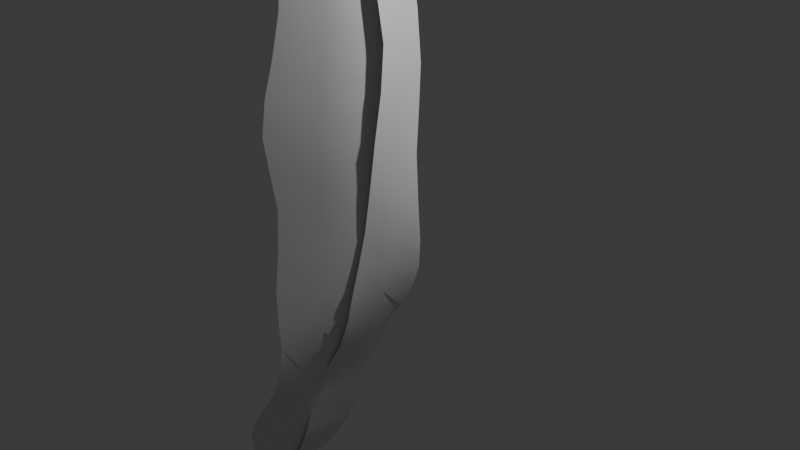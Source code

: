 # Source: inkslash.blend  (saved by Blender 4.4.32; exported with 4.5.12 LTS)
import bpy
from mathutils import Matrix  # noqa: F401  (used for matrix-valued properties, if any)

bpy.ops.wm.read_factory_settings(use_empty=True)
scene = bpy.context.scene
scene.name = 'Scene'

# ---- collections
col_collection = bpy.data.collections.new('Collection'); scene.collection.children.link(col_collection)

# ---- world
world_world = bpy.data.worlds.new('World'); scene.world = world_world
world_world.use_nodes = True; world_world.node_tree.nodes.clear()
_N = world_world.node_tree.nodes; _L = world_world.node_tree.links
n0 = _N.new('ShaderNodeOutputWorld'); n0.name = 'World Output'; n0.location = (300, 300)
n1 = _N.new('ShaderNodeBackground'); n1.name = 'Background'; n1.location = (10, 300)
n1.inputs[0].default_value = (0.05088, 0.05088, 0.05088, 1.0)
_L.new(n1.outputs[0], n0.inputs[0])
n0.is_active_output = True
world_world.color = (0.05088, 0.05088, 0.05088)
world_world.sun_shadow_jitter_overblur = 0.0

# ---- cameras
cam_camera = bpy.data.cameras.new('Camera')
cam_camera.clip_end = 100.0
cam_camera.ortho_scale = 7.314

# ---- lights
light_light = bpy.data.lights.new('Light', 'POINT')
light_light.energy = 1000.0
light_light.shadow_soft_size = 0.1

# ---- meshes
me_plane = bpy.data.meshes.new('Plane')
me_plane.from_pydata([(-1.107, -0.6599, 4.286), (-2.461, -0.2832, -4.141), (-1.606, 0.8197, 3.922), (-2.607, 0.4081, -4.308), (-0.9187, -0.73, 3.35), (-0.8799, -0.6897, 2.509), (-0.9025, -0.812, 1.663), (-0.9659, -0.9394, 0.8532), (-0.8788, -0.8623, 0.06989), (-0.9618, -0.8792, -0.8988), (-0.9612, -0.8503, -1.65), (-1.258, -0.7884, -2.419), (-1.926, -0.6503, -3.3), (-2.168, 0.7692, -3.434), (-1.621, 0.8262, -2.476), (-1.194, 0.8364, -1.741), (-1.03, 0.7899, -0.82), (-0.8955, 0.7794, -0.07194), (-0.8578, 0.7925, 0.6404), (-0.8605, 0.826, 1.479), (-1.039, 0.8926, 2.272), (-1.356, 0.9614, 3.04), (-1.091, 0.3791, 4.278), (-0.9591, -0.1261, 4.226), (-2.886, -0.03096, -4.883), (-2.926, 0.1678, -4.927), (-0.5831, -0.1511, 3.316), (-0.6788, 0.433, 3.316), (-0.3311, -0.1776, 2.578), (-0.3759, 0.3758, 2.534), (-0.1569, -0.2131, 1.785), (-0.1724, 0.3245, 1.6), (-0.1728, -0.3199, 0.8508), (-0.1244, 0.2201, 0.7021), (-0.249, -0.3135, -0.1105), (-0.09945, 0.2023, -0.2085), (-0.3757, -0.3604, -0.8938), (-0.2577, 0.2291, -0.8855), (-0.6263, -0.3241, -1.637), (-0.6005, 0.2539, -1.617), (-1.165, -0.2384, -2.604), (-1.087, 0.2908, -2.583), (-1.747, -0.1651, -3.825), (-1.778, 0.3054, -3.859), (-1.728, -0.1148, 5.397), (-1.831, 0.4695, 5.319), (-1.751, 0.2762, 5.691), (-1.751, 0.1346, 5.691), (-1.015, -0.3918, 4.235), (-2.212, -0.4757, -3.722), (-2.794, 0.2691, -4.672), (-1.483, 0.9266, 3.412), (-0.9555, -0.7498, 3.781), (-0.8971, -0.6956, 2.931), (-0.8786, -0.7334, 2.086), (-0.9486, -0.8969, 1.248), (-0.9184, -0.9081, 0.4795), (-0.9141, -0.8621, -0.4164), (-0.9577, -0.874, -1.297), (-1.051, -0.8208, -2.017), (-1.579, -0.7453, -2.857), (-2.401, 0.604, -3.893), (-1.898, 0.8263, -2.936), (-1.375, 0.8331, -2.108), (-1.094, 0.8161, -1.288), (-0.9577, 0.7788, -0.4212), (-0.8679, 0.7841, 0.271), (-0.8477, 0.8061, 1.054), (-0.9231, 0.8538, 1.882), (-1.196, 0.9389, 2.664), (-0.97, 0.7028, 3.207), (-0.6603, 0.6389, 2.422), (-0.4683, 0.5773, 1.526), (-0.4315, 0.5011, 0.6589), (-0.4149, 0.4839, -0.1616), (-0.5666, 0.5141, -0.8584), (-0.843, 0.546, -1.664), (-1.293, 0.5573, -2.533), (-1.942, 0.5376, -3.68), (-1.317, 0.6052, 4.143), (-0.9756, 0.1335, 4.274), (-2.701, -0.14, -4.561), (-2.962, 0.06999, -5.007), (-0.7223, -0.4424, 3.323), (-0.555, 0.1447, 3.334), (-0.5616, -0.4387, 2.55), (-0.2626, 0.09875, 2.581), (-0.4704, -0.5073, 1.756), (-0.05713, 0.06299, 1.711), (-0.5144, -0.6209, 0.8688), (-0.03409, -0.04635, 0.7809), (-0.5395, -0.5831, -0.02266), (-0.06729, -0.05772, -0.1832), (-0.6442, -0.6276, -0.8952), (-0.2148, -0.06881, -0.8942), (-0.7783, -0.5923, -1.648), (-0.5438, -0.03936, -1.617), (-1.225, -0.5111, -2.53), (-1.079, 0.0273, -2.615), (-1.825, -0.4064, -3.6), (-1.72, 0.07175, -3.913), (-1.417, -0.2047, -3.21), (-1.384, 0.3114, -3.216), (-0.8828, -0.2807, -2.079), (-0.8279, 0.27, -2.056), (-0.4673, -0.3552, -1.253), (-0.409, 0.2413, -1.231), (-0.3055, -0.3353, -0.5224), (-0.1517, 0.2147, -0.5649), (-0.2066, -0.3216, 0.3573), (-0.1016, 0.1994, 0.2306), (-0.1474, -0.2711, 1.333), (-0.1391, 0.2713, 1.151), (-0.2242, -0.1874, 2.196), (-0.2547, 0.3534, 2.076), (-0.4531, -0.1611, 2.946), (-0.5191, 0.4101, 2.933), (-0.7311, -0.1554, 3.716), (-0.8592, 0.4192, 3.746), (-2.26, -0.1046, -4.376), (-2.311, 0.2512, -4.42), (-1.799, 0.05006, 5.631), (-1.812, 0.3536, 5.622), (-1.726, 0.2054, 5.702), (-1.317, -0.01965, 4.907), (-1.399, 0.3294, 4.945), (-1.743, 0.6459, 4.653), (-1.43, -0.4017, 4.887), (-2.352, 0.4261, -4.199), (-1.131, 0.6791, 3.618), (-0.8094, 0.6797, 2.823), (-0.5422, 0.6075, 1.98), (-0.4416, 0.5373, 1.087), (-0.4128, 0.4838, 0.234), (-0.4701, 0.4959, -0.5101), (-0.688, 0.5329, -1.252), (-1.044, 0.5506, -2.072), (-1.59, 0.5683, -3.096), (-1.499, -0.4726, -3.061), (-1.35, 0.05524, -3.261), (-0.9705, -0.5515, -2.059), (-0.8017, -0.0071, -2.068), (-0.6879, -0.6229, -1.275), (-0.35, -0.06115, -1.234), (-0.5883, -0.6007, -0.4711), (-0.1225, -0.0631, -0.5623), (-0.5236, -0.6067, 0.423), (-0.04324, -0.06092, 0.2818), (-0.4866, -0.5759, 1.319), (-0.03001, 0.006885, 1.256), (-0.4989, -0.4609, 2.162), (-0.1402, 0.08637, 2.159), (-0.6394, -0.4331, 2.935), (-0.402, 0.1249, 2.961), (-0.8205, -0.4523, 3.73), (-0.7315, 0.1384, 3.751), (-2.237, -0.2876, -4.095), (-2.282, 0.07475, -4.487), (-1.321, 0.1593, 4.945), (-1.553, 0.4889, 4.842), (-1.366, -0.2052, 4.894)], [], [(43, 120, 128, 78), (120, 25, 50, 128), (128, 50, 3, 61), (78, 128, 61, 13), (22, 118, 129, 79), (118, 27, 70, 129), (129, 70, 21, 51), (79, 129, 51, 2), (27, 116, 130, 70), (116, 29, 71, 130), (130, 71, 20, 69), (70, 130, 69, 21), (29, 114, 131, 71), (114, 31, 72, 131), (131, 72, 19, 68), (71, 131, 68, 20), (31, 112, 132, 72), (112, 33, 73, 132), (132, 73, 18, 67), (72, 132, 67, 19), (33, 110, 133, 73), (110, 35, 74, 133), (133, 74, 17, 66), (73, 133, 66, 18), (35, 108, 134, 74), (108, 37, 75, 134), (134, 75, 16, 65), (74, 134, 65, 17), (37, 106, 135, 75), (106, 39, 76, 135), (135, 76, 15, 64), (75, 135, 64, 16), (39, 104, 136, 76), (104, 41, 77, 136), (136, 77, 14, 63), (76, 136, 63, 15), (41, 102, 137, 77), (102, 43, 78, 137), (137, 78, 13, 62), (77, 137, 62, 14), (11, 60, 138, 97), (60, 12, 99, 138), (138, 99, 42, 101), (97, 138, 101, 40), (40, 101, 139, 98), (101, 42, 100, 139), (139, 100, 43, 102), (98, 139, 102, 41), (10, 59, 140, 95), (59, 11, 97, 140), (140, 97, 40, 103), (95, 140, 103, 38), (38, 103, 141, 96), (103, 40, 98, 141), (141, 98, 41, 104), (96, 141, 104, 39), (9, 58, 142, 93), (58, 10, 95, 142), (142, 95, 38, 105), (93, 142, 105, 36), (36, 105, 143, 94), (105, 38, 96, 143), (143, 96, 39, 106), (94, 143, 106, 37), (8, 57, 144, 91), (57, 9, 93, 144), (144, 93, 36, 107), (91, 144, 107, 34), (34, 107, 145, 92), (107, 36, 94, 145), (145, 94, 37, 108), (92, 145, 108, 35), (7, 56, 146, 89), (56, 8, 91, 146), (146, 91, 34, 109), (89, 146, 109, 32), (32, 109, 147, 90), (109, 34, 92, 147), (147, 92, 35, 110), (90, 147, 110, 33), (6, 55, 148, 87), (55, 7, 89, 148), (148, 89, 32, 111), (87, 148, 111, 30), (30, 111, 149, 88), (111, 32, 90, 149), (149, 90, 33, 112), (88, 149, 112, 31), (5, 54, 150, 85), (54, 6, 87, 150), (150, 87, 30, 113), (85, 150, 113, 28), (28, 113, 151, 86), (113, 30, 88, 151), (151, 88, 31, 114), (86, 151, 114, 29), (4, 53, 152, 83), (53, 5, 85, 152), (152, 85, 28, 115), (83, 152, 115, 26), (26, 115, 153, 84), (115, 28, 86, 153), (153, 86, 29, 116), (84, 153, 116, 27), (0, 52, 154, 48), (52, 4, 83, 154), (154, 83, 26, 117), (48, 154, 117, 23), (23, 117, 155, 80), (117, 26, 84, 155), (155, 84, 27, 118), (80, 155, 118, 22), (12, 49, 156, 99), (49, 1, 81, 156), (156, 81, 24, 119), (99, 156, 119, 42), (42, 119, 157, 100), (119, 24, 82, 157), (157, 82, 25, 120), (100, 157, 120, 43), (23, 80, 158, 124), (80, 22, 125, 158), (158, 125, 46, 123), (124, 158, 123, 47), (22, 79, 159, 125), (79, 2, 126, 159), (159, 126, 45, 122), (125, 159, 122, 46), (0, 48, 160, 127), (48, 23, 124, 160), (160, 124, 47, 121), (127, 160, 121, 44)])
me_plane.polygons.foreach_set('use_smooth', [True] * 132)
_uv = me_plane.uv_layers.new(name='UVMap')
_uv.uv.foreach_set('vector', [0.9, 0.6667, 0.95, 0.6667, 0.95, 0.8333, 0.9, 0.8333, 0.95, 0.6667, 1.0, 0.6667, 1.0, 0.8333, 0.95, 0.8333, 0.95, 0.8333, 1.0, 0.8333, 1.0, 1.0, 0.95, 1.0, 0.9, 0.8333, 0.95, 0.8333, 0.95, 1.0, 0.9, 1.0, 0.01667, 0.6667, 0.05208, 0.6667, 0.05174, 0.8333, 0.01528, 0.8333, 0.05208, 0.6667, 0.1, 0.6667, 0.1, 0.8333, 0.05174, 0.8333, 0.05174, 0.8333, 0.1, 0.8333, 0.1, 1.0, 0.05, 1.0, 0.01528, 0.8333, 0.05174, 0.8333, 0.05, 1.0, 0.0, 1.0, 0.1, 0.6667, 0.15, 0.6667, 0.15, 0.8333, 0.1, 0.8333, 0.15, 0.6667, 0.2, 0.6667, 0.2, 0.8333, 0.15, 0.8333, 0.15, 0.8333, 0.2, 0.8333, 0.2, 1.0, 0.15, 1.0, 0.1, 0.8333, 0.15, 0.8333, 0.15, 1.0, 0.1, 1.0, 0.2, 0.6667, 0.25, 0.6667, 0.25, 0.8333, 0.2, 0.8333, 0.25, 0.6667, 0.3, 0.6667, 0.3, 0.8333, 0.25, 0.8333, 0.25, 0.8333, 0.3, 0.8333, 0.3, 1.0, 0.25, 1.0, 0.2, 0.8333, 0.25, 0.8333, 0.25, 1.0, 0.2, 1.0, 0.3, 0.6667, 0.35, 0.6667, 0.35, 0.8333, 0.3, 0.8333, 0.35, 0.6667, 0.4, 0.6667, 0.4, 0.8333, 0.35, 0.8333, 0.35, 0.8333, 0.4, 0.8333, 0.4, 1.0, 0.35, 1.0, 0.3, 0.8333, 0.35, 0.8333, 0.35, 1.0, 0.3, 1.0, 0.4, 0.6667, 0.45, 0.6667, 0.45, 0.8333, 0.4, 0.8333, 0.45, 0.6667, 0.5, 0.6667, 0.5, 0.8333, 0.45, 0.8333, 0.45, 0.8333, 0.5, 0.8333, 0.5, 1.0, 0.45, 1.0, 0.4, 0.8333, 0.45, 0.8333, 0.45, 1.0, 0.4, 1.0, 0.5, 0.6667, 0.55, 0.6667, 0.55, 0.8333, 0.5, 0.8333, 0.55, 0.6667, 0.6, 0.6667, 0.6, 0.8333, 0.55, 0.8333, 0.55, 0.8333, 0.6, 0.8333, 0.6, 1.0, 0.55, 1.0, 0.5, 0.8333, 0.55, 0.8333, 0.55, 1.0, 0.5, 1.0, 0.6, 0.6667, 0.65, 0.6667, 0.65, 0.8333, 0.6, 0.8333, 0.65, 0.6667, 0.7, 0.6667, 0.7, 0.8333, 0.65, 0.8333, 0.65, 0.8333, 0.7, 0.8333, 0.7, 1.0, 0.65, 1.0, 0.6, 0.8333, 0.65, 0.8333, 0.65, 1.0, 0.6, 1.0, 0.7, 0.6667, 0.75, 0.6667, 0.75, 0.8333, 0.7, 0.8333, 0.75, 0.6667, 0.8, 0.6667, 0.8, 0.8333, 0.75, 0.8333, 0.75, 0.8333, 0.8, 0.8333, 0.8, 1.0, 0.75, 1.0, 0.7, 0.8333, 0.75, 0.8333, 0.75, 1.0, 0.7, 1.0, 0.8, 0.6667, 0.85, 0.6667, 0.85, 0.8333, 0.8, 0.8333, 0.85, 0.6667, 0.9, 0.6667, 0.9, 0.8333, 0.85, 0.8333, 0.85, 0.8333, 0.9, 0.8333, 0.9, 1.0, 0.85, 1.0, 0.8, 0.8333, 0.85, 0.8333, 0.85, 1.0, 0.8, 1.0, 0.8, 0.0, 0.85, 0.0, 0.85, 0.1667, 0.8, 0.1667, 0.85, 0.0, 0.9, 0.0, 0.9, 0.1667, 0.85, 0.1667, 0.85, 0.1667, 0.9, 0.1667, 0.9, 0.3333, 0.85, 0.3333, 0.8, 0.1667, 0.85, 0.1667, 0.85, 0.3333, 0.8, 0.3333, 0.8, 0.3333, 0.85, 0.3333, 0.85, 0.5, 0.8, 0.5, 0.85, 0.3333, 0.9, 0.3333, 0.9, 0.5, 0.85, 0.5, 0.85, 0.5, 0.9, 0.5, 0.9, 0.6667, 0.85, 0.6667, 0.8, 0.5, 0.85, 0.5, 0.85, 0.6667, 0.8, 0.6667, 0.7, 0.0, 0.75, 0.0, 0.75, 0.1667, 0.7, 0.1667, 0.75, 0.0, 0.8, 0.0, 0.8, 0.1667, 0.75, 0.1667, 0.75, 0.1667, 0.8, 0.1667, 0.8, 0.3333, 0.75, 0.3333, 0.7, 0.1667, 0.75, 0.1667, 0.75, 0.3333, 0.7, 0.3333, 0.7, 0.3333, 0.75, 0.3333, 0.75, 0.5, 0.7, 0.5, 0.75, 0.3333, 0.8, 0.3333, 0.8, 0.5, 0.75, 0.5, 0.75, 0.5, 0.8, 0.5, 0.8, 0.6667, 0.75, 0.6667, 0.7, 0.5, 0.75, 0.5, 0.75, 0.6667, 0.7, 0.6667, 0.6, 0.0, 0.65, 0.0, 0.65, 0.1667, 0.6, 0.1667, 0.65, 0.0, 0.7, 0.0, 0.7, 0.1667, 0.65, 0.1667, 0.65, 0.1667, 0.7, 0.1667, 0.7, 0.3333, 0.65, 0.3333, 0.6, 0.1667, 0.65, 0.1667, 0.65, 0.3333, 0.6, 0.3333, 0.6, 0.3333, 0.65, 0.3333, 0.65, 0.5, 0.6, 0.5, 0.65, 0.3333, 0.7, 0.3333, 0.7, 0.5, 0.65, 0.5, 0.65, 0.5, 0.7, 0.5, 0.7, 0.6667, 0.65, 0.6667, 0.6, 0.5, 0.65, 0.5, 0.65, 0.6667, 0.6, 0.6667, 0.5, 0.0, 0.55, 0.0, 0.55, 0.1667, 0.5, 0.1667, 0.55, 0.0, 0.6, 0.0, 0.6, 0.1667, 0.55, 0.1667, 0.55, 0.1667, 0.6, 0.1667, 0.6, 0.3333, 0.55, 0.3333, 0.5, 0.1667, 0.55, 0.1667, 0.55, 0.3333, 0.5, 0.3333, 0.5, 0.3333, 0.55, 0.3333, 0.55, 0.5, 0.5, 0.5, 0.55, 0.3333, 0.6, 0.3333, 0.6, 0.5, 0.55, 0.5, 0.55, 0.5, 0.6, 0.5, 0.6, 0.6667, 0.55, 0.6667, 0.5, 0.5, 0.55, 0.5, 0.55, 0.6667, 0.5, 0.6667, 0.4, 0.0, 0.45, 0.0, 0.45, 0.1667, 0.4, 0.1667, 0.45, 0.0, 0.5, 0.0, 0.5, 0.1667, 0.45, 0.1667, 0.45, 0.1667, 0.5, 0.1667, 0.5, 0.3333, 0.45, 0.3333, 0.4, 0.1667, 0.45, 0.1667, 0.45, 0.3333, 0.4, 0.3333, 0.4, 0.3333, 0.45, 0.3333, 0.45, 0.5, 0.4, 0.5, 0.45, 0.3333, 0.5, 0.3333, 0.5, 0.5, 0.45, 0.5, 0.45, 0.5, 0.5, 0.5, 0.5, 0.6667, 0.45, 0.6667, 0.4, 0.5, 0.45, 0.5, 0.45, 0.6667, 0.4, 0.6667, 0.3, 0.0, 0.35, 0.0, 0.35, 0.1667, 0.3, 0.1667, 0.35, 0.0, 0.4, 0.0, 0.4, 0.1667, 0.35, 0.1667, 0.35, 0.1667, 0.4, 0.1667, 0.4, 0.3333, 0.35, 0.3333, 0.3, 0.1667, 0.35, 0.1667, 0.35, 0.3333, 0.3, 0.3333, 0.3, 0.3333, 0.35, 0.3333, 0.35, 0.5, 0.3, 0.5, 0.35, 0.3333, 0.4, 0.3333, 0.4, 0.5, 0.35, 0.5, 0.35, 0.5, 0.4, 0.5, 0.4, 0.6667, 0.35, 0.6667, 0.3, 0.5, 0.35, 0.5, 0.35, 0.6667, 0.3, 0.6667, 0.2, 0.0, 0.25, 0.0, 0.25, 0.1667, 0.2, 0.1667, 0.25, 0.0, 0.3, 0.0, 0.3, 0.1667, 0.25, 0.1667, 0.25, 0.1667, 0.3, 0.1667, 0.3, 0.3333, 0.25, 0.3333, 0.2, 0.1667, 0.25, 0.1667, 0.25, 0.3333, 0.2, 0.3333, 0.2, 0.3333, 0.25, 0.3333, 0.25, 0.5, 0.2, 0.5, 0.25, 0.3333, 0.3, 0.3333, 0.3, 0.5, 0.25, 0.5, 0.25, 0.5, 0.3, 0.5, 0.3, 0.6667, 0.25, 0.6667, 0.2, 0.5, 0.25, 0.5, 0.25, 0.6667, 0.2, 0.6667, 0.1, 0.0, 0.15, 0.0, 0.15, 0.1667, 0.1, 0.1667, 0.15, 0.0, 0.2, 0.0, 0.2, 0.1667, 0.15, 0.1667, 0.15, 0.1667, 0.2, 0.1667, 0.2, 0.3333, 0.15, 0.3333, 0.1, 0.1667, 0.15, 0.1667, 0.15, 0.3333, 0.1, 0.3333, 0.1, 0.3333, 0.15, 0.3333, 0.15, 0.5, 0.1, 0.5, 0.15, 0.3333, 0.2, 0.3333, 0.2, 0.5, 0.15, 0.5, 0.15, 0.5, 0.2, 0.5, 0.2, 0.6667, 0.15, 0.6667, 0.1, 0.5, 0.15, 0.5, 0.15, 0.6667, 0.1, 0.6667, 0.0, 0.0, 0.05, 0.0, 0.05174, 0.1667, 0.01528, 0.1667, 0.05, 0.0, 0.1, 0.0, 0.1, 0.1667, 0.05174, 0.1667, 0.05174, 0.1667, 0.1, 0.1667, 0.1, 0.3333, 0.05208, 0.3333, 0.01528, 0.1667, 0.05174, 0.1667, 0.05208, 0.3333, 0.01667, 0.3333, 0.01667, 0.3333, 0.05208, 0.3333, 0.05208, 0.5, 0.01667, 0.5, 0.05208, 0.3333, 0.1, 0.3333, 0.1, 0.5, 0.05208, 0.5, 0.05208, 0.5, 0.1, 0.5, 0.1, 0.6667, 0.05208, 0.6667, 0.01667, 0.5, 0.05208, 0.5, 0.05208, 0.6667, 0.01667, 0.6667, 0.9, 0.0, 0.95, 0.0, 0.95, 0.1667, 0.9, 0.1667, 0.95, 0.0, 1.0, 0.0, 1.0, 0.1667, 0.95, 0.1667, 0.95, 0.1667, 1.0, 0.1667, 1.0, 0.3333, 0.95, 0.3333, 0.9, 0.1667, 0.95, 0.1667, 0.95, 0.3333, 0.9, 0.3333, 0.9, 0.3333, 0.95, 0.3333, 0.95, 0.5, 0.9, 0.5, 0.95, 0.3333, 1.0, 0.3333, 1.0, 0.5, 0.95, 0.5, 0.95, 0.5, 1.0, 0.5, 1.0, 0.6667, 0.95, 0.6667, 0.9, 0.5, 0.95, 0.5, 0.95, 0.6667, 0.9, 0.6667, 0.01667, 0.3333, 0.01667, 0.5, 0.002083, 0.5, 0.002083, 0.3333, 0.01667, 0.5, 0.01667, 0.6667, 0.002083, 0.6667, 0.002083, 0.5, 0.002083, 0.5, 0.002083, 0.6667, 0.0, 0.6667, 0.0, 0.5, 0.002083, 0.3333, 0.002083, 0.5, 0.0, 0.5, 0.0, 0.3333, 0.01667, 0.6667, 0.01528, 0.8333, 0.001736, 0.8333, 0.002083, 0.6667, 0.01528, 0.8333, 0.0, 1.0, 0.0, 1.0, 0.001736, 0.8333, 0.001736, 0.8333, 0.0, 1.0, 0.0, 1.0, 0.0, 0.8333, 0.002083, 0.6667, 0.001736, 0.8333, 0.0, 0.8333, 0.0, 0.6667, 0.0, 0.0, 0.01528, 0.1667, 0.001736, 0.1667, 0.0, 0.0, 0.01528, 0.1667, 0.01667, 0.3333, 0.002083, 0.3333, 0.001736, 0.1667, 0.001736, 0.1667, 0.002083, 0.3333, 0.0, 0.3333, 0.0, 0.1667, 0.0, 0.0, 0.001736, 0.1667, 0.0, 0.1667, 0.0, 0.0])
me_plane.update()
me_plane_001 = bpy.data.meshes.new('Plane.001')
me_plane_001.from_pydata([(-1.008, 0.3945, 4.394), (-0.91, -0.1228, 4.169), (-2.732, -0.0214, -4.863), (-2.757, 0.1664, -4.88), (-0.5068, -0.1561, 3.288), (-0.5526, 0.4481, 3.392), (-0.2139, -0.191, 2.594), (-0.2507, 0.3883, 2.584), (0.001245, -0.1991, 1.871), (-0.04382, 0.33, 1.563), (-0.02633, -0.2965, 0.8955), (0.03447, 0.2062, 0.6692), (-0.184, -0.3007, -0.1168), (0.1207, 0.1838, -0.2656), (-0.3102, -0.3811, -0.8909), (-0.05146, 0.2414, -0.9005), (-0.5851, -0.3377, -1.649), (-0.4561, 0.2561, -1.578), (-1.202, -0.2324, -2.652), (-0.9241, 0.2877, -2.593), (-1.715, -0.1616, -3.925), (-1.696, 0.3062, -3.948), (-1.592, 0.2738, 5.48), (-1.569, 0.1055, 5.426), (-0.9591, 0.1358, 4.281), (-2.921, 0.07101, -4.998), (-0.5297, 0.146, 3.34), (-0.2323, 0.09864, 2.589), (-0.02129, 0.06543, 1.717), (0.004074, -0.04517, 0.7824), (-0.03164, -0.05842, -0.1912), (-0.1808, -0.06986, -0.8957), (-0.5206, -0.04077, -1.613), (-1.063, 0.02767, -2.623), (-1.706, 0.07229, -3.937), (-1.419, -0.1983, -3.284), (-1.247, 0.3101, -3.268), (-0.8927, -0.2827, -2.107), (-0.6749, 0.2674, -2.03), (-0.4016, -0.3774, -1.253), (-0.2397, 0.2523, -1.211), (-0.2482, -0.3405, -0.5269), (0.07393, 0.2124, -0.6103), (-0.1028, -0.2998, 0.3696), (0.09026, 0.1781, 0.1858), (0.01628, -0.2494, 1.41), (-0.0008047, 0.2677, 1.111), (-0.08415, -0.1888, 2.253), (-0.1302, 0.3638, 2.08), (-0.3578, -0.1738, 2.937), (-0.3901, 0.4239, 2.999), (-0.6702, -0.1545, 3.666), (-0.7505, 0.4358, 3.849), (-2.232, -0.1017, -4.479), (-2.27, 0.2527, -4.51), (-1.683, 0.2014, 5.641), (-1.257, -0.0208, 4.84), (-1.325, 0.3383, 4.997), (-1.333, 0.05588, -3.276), (-0.7838, -0.007676, -2.069), (-0.3206, -0.06255, -1.232), (-0.08713, -0.06404, -0.5686), (-0.006285, -0.06088, 0.2777), (0.00774, 0.00916, 1.26), (-0.1072, 0.08751, 2.167), (-0.374, 0.1251, 2.968), (-0.7103, 0.1406, 3.758), (-2.271, 0.07531, -4.509), (-1.303, 0.1601, 4.94)], [], [(18, 35, 58, 33), (35, 20, 34, 58), (58, 34, 21, 36), (33, 58, 36, 19), (16, 37, 59, 32), (37, 18, 33, 59), (59, 33, 19, 38), (32, 59, 38, 17), (14, 39, 60, 31), (39, 16, 32, 60), (60, 32, 17, 40), (31, 60, 40, 15), (12, 41, 61, 30), (41, 14, 31, 61), (61, 31, 15, 42), (30, 61, 42, 13), (10, 43, 62, 29), (43, 12, 30, 62), (62, 30, 13, 44), (29, 62, 44, 11), (8, 45, 63, 28), (45, 10, 29, 63), (63, 29, 11, 46), (28, 63, 46, 9), (6, 47, 64, 27), (47, 8, 28, 64), (64, 28, 9, 48), (27, 64, 48, 7), (4, 49, 65, 26), (49, 6, 27, 65), (65, 27, 7, 50), (26, 65, 50, 5), (1, 51, 66, 24), (51, 4, 26, 66), (66, 26, 5, 52), (24, 66, 52, 0), (20, 53, 67, 34), (53, 2, 25, 67), (67, 25, 3, 54), (34, 67, 54, 21), (1, 24, 68, 56), (24, 0, 57, 68), (68, 57, 22, 55), (56, 68, 55, 23)])
me_plane_001.polygons.foreach_set('use_smooth', [True] * 44)
_uv = me_plane_001.uv_layers.new(name='UVMap')
_uv.uv.foreach_set('vector', [0.8, 0.3333, 0.85, 0.3333, 0.85, 0.5, 0.8, 0.5, 0.85, 0.3333, 0.9, 0.3333, 0.9, 0.5, 0.85, 0.5, 0.85, 0.5, 0.9, 0.5, 0.9, 0.6667, 0.85, 0.6667, 0.8, 0.5, 0.85, 0.5, 0.85, 0.6667, 0.8, 0.6667, 0.7, 0.3333, 0.75, 0.3333, 0.75, 0.5, 0.7, 0.5, 0.75, 0.3333, 0.8, 0.3333, 0.8, 0.5, 0.75, 0.5, 0.75, 0.5, 0.8, 0.5, 0.8, 0.6667, 0.75, 0.6667, 0.7, 0.5, 0.75, 0.5, 0.75, 0.6667, 0.7, 0.6667, 0.6, 0.3333, 0.65, 0.3333, 0.65, 0.5, 0.6, 0.5, 0.65, 0.3333, 0.7, 0.3333, 0.7, 0.5, 0.65, 0.5, 0.65, 0.5, 0.7, 0.5, 0.7, 0.6667, 0.65, 0.6667, 0.6, 0.5, 0.65, 0.5, 0.65, 0.6667, 0.6, 0.6667, 0.5, 0.3333, 0.55, 0.3333, 0.55, 0.5, 0.5, 0.5, 0.55, 0.3333, 0.6, 0.3333, 0.6, 0.5, 0.55, 0.5, 0.55, 0.5, 0.6, 0.5, 0.6, 0.6667, 0.55, 0.6667, 0.5, 0.5, 0.55, 0.5, 0.55, 0.6667, 0.5, 0.6667, 0.4, 0.3333, 0.45, 0.3333, 0.45, 0.5, 0.4, 0.5, 0.45, 0.3333, 0.5, 0.3333, 0.5, 0.5, 0.45, 0.5, 0.45, 0.5, 0.5, 0.5, 0.5, 0.6667, 0.45, 0.6667, 0.4, 0.5, 0.45, 0.5, 0.45, 0.6667, 0.4, 0.6667, 0.3, 0.3333, 0.35, 0.3333, 0.35, 0.5, 0.3, 0.5, 0.35, 0.3333, 0.4, 0.3333, 0.4, 0.5, 0.35, 0.5, 0.35, 0.5, 0.4, 0.5, 0.4, 0.6667, 0.35, 0.6667, 0.3, 0.5, 0.35, 0.5, 0.35, 0.6667, 0.3, 0.6667, 0.2, 0.3333, 0.25, 0.3333, 0.25, 0.5, 0.2, 0.5, 0.25, 0.3333, 0.3, 0.3333, 0.3, 0.5, 0.25, 0.5, 0.25, 0.5, 0.3, 0.5, 0.3, 0.6667, 0.25, 0.6667, 0.2, 0.5, 0.25, 0.5, 0.25, 0.6667, 0.2, 0.6667, 0.1, 0.3333, 0.15, 0.3333, 0.15, 0.5, 0.1, 0.5, 0.15, 0.3333, 0.2, 0.3333, 0.2, 0.5, 0.15, 0.5, 0.15, 0.5, 0.2, 0.5, 0.2, 0.6667, 0.15, 0.6667, 0.1, 0.5, 0.15, 0.5, 0.15, 0.6667, 0.1, 0.6667, 0.0, 0.3333, 0.05, 0.3333, 0.05139, 0.5, 0.01389, 0.5, 0.05, 0.3333, 0.1, 0.3333, 0.1, 0.5, 0.05139, 0.5, 0.05139, 0.5, 0.1, 0.5, 0.1, 0.6667, 0.05, 0.6667, 0.01389, 0.5, 0.05139, 0.5, 0.05, 0.6667, 0.0, 0.6667, 0.9, 0.3333, 0.95, 0.3333, 0.95, 0.5, 0.9, 0.5, 0.95, 0.3333, 1.0, 0.3333, 1.0, 0.5, 0.95, 0.5, 0.95, 0.5, 1.0, 0.5, 1.0, 0.6667, 0.95, 0.6667, 0.9, 0.5, 0.95, 0.5, 0.95, 0.6667, 0.9, 0.6667, 0.0, 0.3333, 0.01389, 0.5, 0.001389, 0.5, 0.0, 0.3333, 0.01389, 0.5, 0.0, 0.6667, 0.0, 0.6667, 0.001389, 0.5, 0.001389, 0.5, 0.0, 0.6667, 0.0, 0.6667, 0.0, 0.5, 0.0, 0.3333, 0.001389, 0.5, 0.0, 0.5, 0.0, 0.3333])
me_plane_001.update()

# ---- objects
ob_light = bpy.data.objects.new('Light', light_light)
ob_camera = bpy.data.objects.new('Camera', cam_camera)
ob_plane = bpy.data.objects.new('Plane', me_plane)
ob_plane_001 = bpy.data.objects.new('Plane.001', me_plane_001)

# ---- transforms, parenting, visibility, modifiers, constraints
ob_light.location = (4.076, 1.005, 5.904)
ob_light.rotation_euler = (0.6503, 0.05522, 1.866)
ob_light.lock_rotations_4d = False
ob_light.empty_display_type = 'ARROWS'
ob_light.color = (0.0, 0.0, 0.0, 0.0)
ob_light.lineart.crease_threshold = 0.0
ob_camera.location = (7.359, -6.926, 4.958)
ob_camera.rotation_euler = (1.109, 0.0, 0.8149)
ob_camera.lock_rotations_4d = False
ob_camera.empty_display_type = 'ARROWS'
ob_camera.color = (0.0, 0.0, 0.0, 0.0)
ob_camera.display_type = 'WIRE'
ob_camera.lineart.crease_threshold = 0.0
ob_plane.location = (0.0, 0.0, 0.0)
ob_plane_001.location = (0.0, 0.0, 0.0)

# ---- collection membership
col_collection.objects.link(ob_light)
col_collection.objects.link(ob_camera)
col_collection.objects.link(ob_plane)
col_collection.objects.link(ob_plane_001)

# ---- scene / render settings (as saved in the file)
scene.camera = ob_camera
scene.frame_start = 1; scene.frame_end = 250; scene.frame_set(27)
scene.render.engine = 'BLENDER_EEVEE_NEXT'
bpy.context.view_layer.update()
